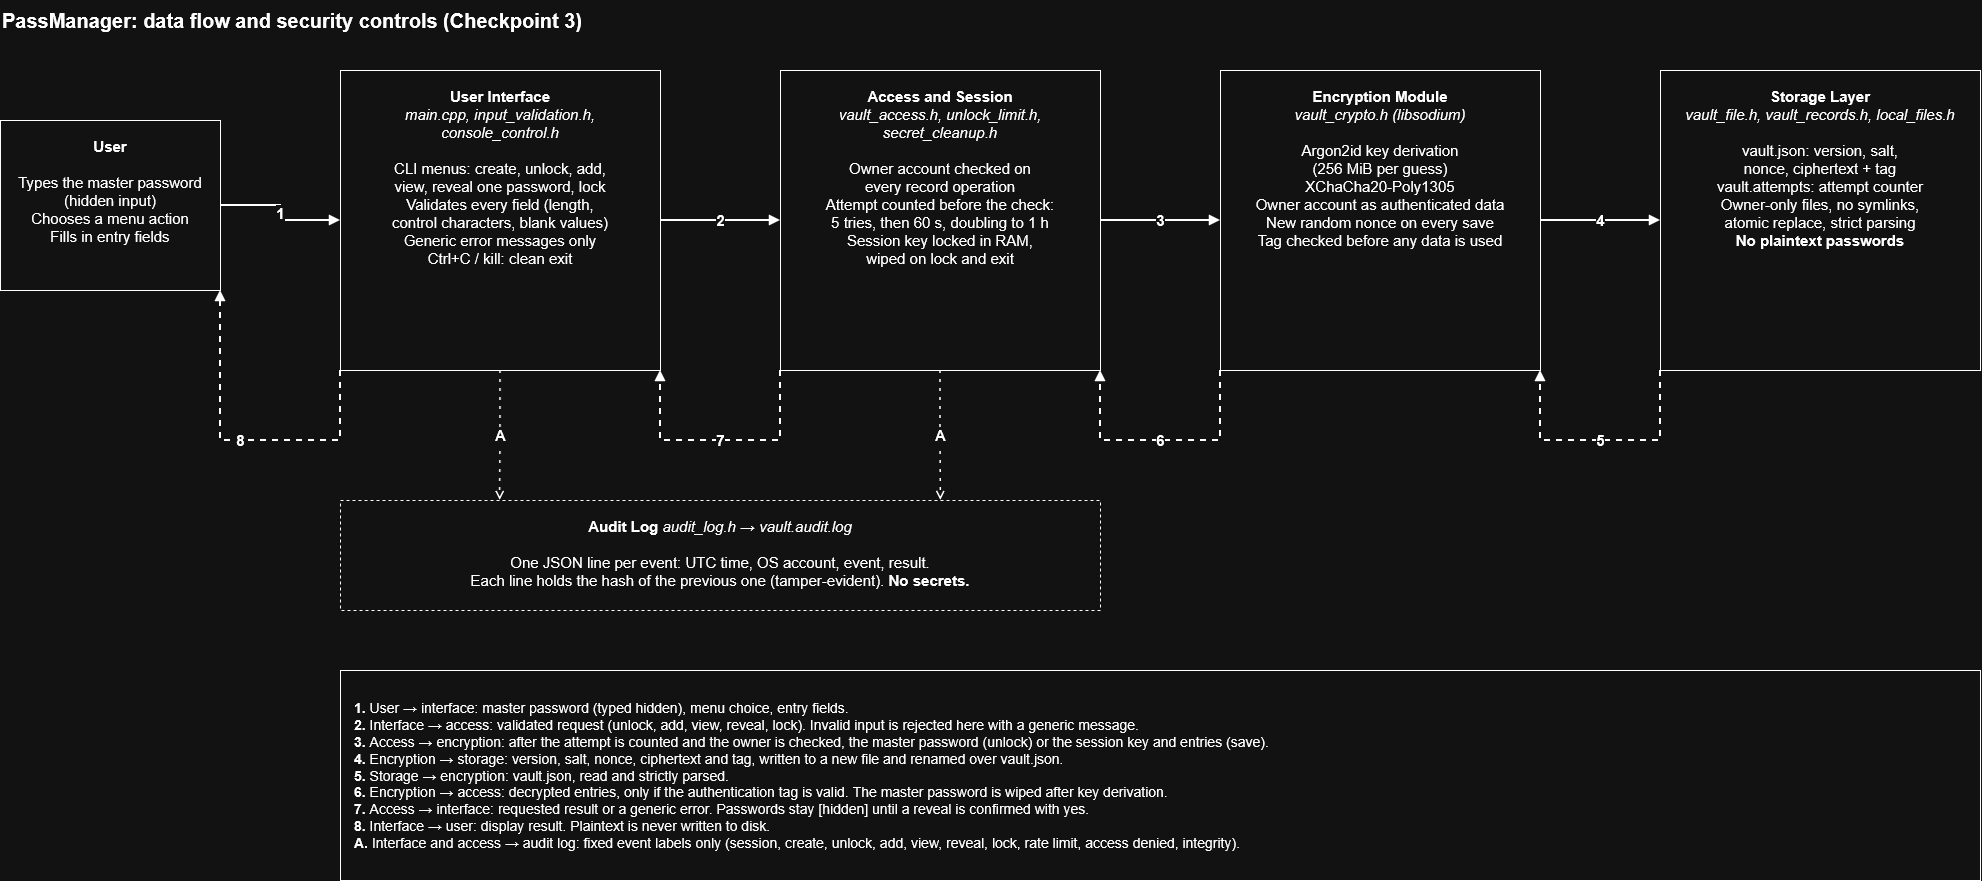

The diagram above was exported from draw.io. Its source (the exported page's mxGraphModel, read from the mxfile embedded in the PNG):
<mxGraphModel dx="2402" dy="2769" grid="1" gridSize="10" guides="1" tooltips="1" connect="1" arrows="1" fold="1" page="1" pageScale="1" pageWidth="827" pageHeight="1169" math="0" shadow="0">
  <root>
    <mxCell id="0" />
    <mxCell id="1" parent="0" />
    <mxCell id="user" parent="1" style="rounded=0;whiteSpace=wrap;html=1;fontSize=15;spacing=12;verticalAlign=top;" value="&lt;b&gt;User&lt;/b&gt;&lt;br&gt;&lt;br&gt;Types the master password&lt;br&gt;(hidden input)&lt;br&gt;Chooses a menu action&lt;br&gt;Fills in entry fields" vertex="1">
      <mxGeometry height="170" width="220" y="90" as="geometry" />
    </mxCell>
    <mxCell id="ui" parent="1" style="rounded=0;whiteSpace=wrap;html=1;fontSize=15;spacing=12;verticalAlign=top;" value="&lt;b&gt;User Interface&lt;/b&gt;&lt;br&gt;&lt;i&gt;main.cpp, input_validation.h, console_control.h&lt;/i&gt;&lt;br&gt;&lt;br&gt;CLI menus: create, unlock, add,&lt;br&gt;view, reveal one password, lock&lt;br&gt;Validates every field (length,&lt;br&gt;control characters, blank values)&lt;br&gt;Generic error messages only&lt;br&gt;Ctrl+C / kill: clean exit" vertex="1">
      <mxGeometry height="300" width="320" x="340" y="40" as="geometry" />
    </mxCell>
    <mxCell id="acc" parent="1" style="rounded=0;whiteSpace=wrap;html=1;fontSize=15;spacing=12;verticalAlign=top;" value="&lt;b&gt;Access and Session&lt;/b&gt;&lt;br&gt;&lt;i&gt;vault_access.h, unlock_limit.h, secret_cleanup.h&lt;/i&gt;&lt;br&gt;&lt;br&gt;Owner account checked on&lt;br&gt;every record operation&lt;br&gt;Attempt counted before the check:&lt;br&gt;5 tries, then 60 s, doubling to 1 h&lt;br&gt;Session key locked in RAM,&lt;br&gt;wiped on lock and exit" vertex="1">
      <mxGeometry height="300" width="320" x="780" y="40" as="geometry" />
    </mxCell>
    <mxCell id="enc" parent="1" style="rounded=0;whiteSpace=wrap;html=1;fontSize=15;spacing=12;verticalAlign=top;" value="&lt;b&gt;Encryption Module&lt;/b&gt;&lt;br&gt;&lt;i&gt;vault_crypto.h (libsodium)&lt;/i&gt;&lt;br&gt;&lt;br&gt;Argon2id key derivation&lt;br&gt;(256 MiB per guess)&lt;br&gt;XChaCha20-Poly1305&lt;br&gt;Owner account as authenticated data&lt;br&gt;New random nonce on every save&lt;br&gt;Tag checked before any data is used" vertex="1">
      <mxGeometry height="300" width="320" x="1220" y="40" as="geometry" />
    </mxCell>
    <mxCell id="sto" parent="1" style="rounded=0;whiteSpace=wrap;html=1;fontSize=15;spacing=12;verticalAlign=top;" value="&lt;b&gt;Storage Layer&lt;/b&gt;&lt;br&gt;&lt;i&gt;vault_file.h, vault_records.h, local_files.h&lt;/i&gt;&lt;br&gt;&lt;br&gt;vault.json: version, salt,&lt;br&gt;nonce, ciphertext + tag&lt;br&gt;vault.attempts: attempt counter&lt;br&gt;Owner-only files, no symlinks,&lt;br&gt;atomic replace, strict parsing&lt;br&gt;&lt;b&gt;No plaintext passwords&lt;/b&gt;" vertex="1">
      <mxGeometry height="300" width="320" x="1660" y="40" as="geometry" />
    </mxCell>
    <mxCell id="audit" parent="1" style="rounded=0;whiteSpace=wrap;html=1;fontSize=15;spacing=12;verticalAlign=top;dashed=1;" value="&lt;b&gt;Audit Log&lt;/b&gt;  &lt;i&gt;audit_log.h → vault.audit.log&lt;/i&gt;&lt;br&gt;&lt;br&gt;One JSON line per event: UTC time, OS account, event, result.&lt;br&gt;Each line holds the hash of the previous one (tamper-evident). &lt;b&gt;No secrets.&lt;/b&gt;" vertex="1">
      <mxGeometry height="110" width="760" x="340" y="470" as="geometry" />
    </mxCell>
    <mxCell id="e1" edge="1" parent="1" source="user" style="edgeStyle=orthogonalEdgeStyle;rounded=0;html=1;endArrow=block;endFill=1;strokeWidth=2;fontSize=15;fontStyle=1;labelBackgroundColor=#ffffff;exitX=1;exitY=0.5;entryX=0;entryY=0.5;" target="ui" value="1">
      <mxGeometry relative="1" as="geometry" />
    </mxCell>
    <mxCell id="e2" edge="1" parent="1" source="ui" style="edgeStyle=orthogonalEdgeStyle;rounded=0;html=1;endArrow=block;endFill=1;strokeWidth=2;fontSize=15;fontStyle=1;labelBackgroundColor=#ffffff;exitX=1;exitY=0.5;entryX=0;entryY=0.5;" target="acc" value="2">
      <mxGeometry relative="1" as="geometry" />
    </mxCell>
    <mxCell id="e3" edge="1" parent="1" source="acc" style="edgeStyle=orthogonalEdgeStyle;rounded=0;html=1;endArrow=block;endFill=1;strokeWidth=2;fontSize=15;fontStyle=1;labelBackgroundColor=#ffffff;exitX=1;exitY=0.5;entryX=0;entryY=0.5;" target="enc" value="3">
      <mxGeometry relative="1" as="geometry" />
    </mxCell>
    <mxCell id="e4" edge="1" parent="1" source="enc" style="edgeStyle=orthogonalEdgeStyle;rounded=0;html=1;endArrow=block;endFill=1;strokeWidth=2;fontSize=15;fontStyle=1;labelBackgroundColor=#ffffff;exitX=1;exitY=0.5;entryX=0;entryY=0.5;" target="sto" value="4">
      <mxGeometry relative="1" as="geometry" />
    </mxCell>
    <mxCell id="e5" edge="1" parent="1" source="sto" style="edgeStyle=orthogonalEdgeStyle;rounded=0;html=1;endArrow=block;endFill=1;strokeWidth=2;dashed=1;fontSize=15;fontStyle=1;labelBackgroundColor=#ffffff;exitX=0;exitY=1;entryX=1;entryY=1;" target="enc" value="5">
      <mxGeometry relative="1" as="geometry">
        <Array as="points">
          <mxPoint x="1660" y="410" />
          <mxPoint x="1540" y="410" />
        </Array>
      </mxGeometry>
    </mxCell>
    <mxCell id="e6" edge="1" parent="1" source="enc" style="edgeStyle=orthogonalEdgeStyle;rounded=0;html=1;endArrow=block;endFill=1;strokeWidth=2;dashed=1;fontSize=15;fontStyle=1;labelBackgroundColor=#ffffff;exitX=0;exitY=1;entryX=1;entryY=1;" target="acc" value="6">
      <mxGeometry relative="1" as="geometry">
        <Array as="points">
          <mxPoint x="1220" y="410" />
          <mxPoint x="1100" y="410" />
        </Array>
      </mxGeometry>
    </mxCell>
    <mxCell id="e7" edge="1" parent="1" source="acc" style="edgeStyle=orthogonalEdgeStyle;rounded=0;html=1;endArrow=block;endFill=1;strokeWidth=2;dashed=1;fontSize=15;fontStyle=1;labelBackgroundColor=#ffffff;exitX=0;exitY=1;entryX=1;entryY=1;" target="ui" value="7">
      <mxGeometry relative="1" as="geometry">
        <Array as="points">
          <mxPoint x="780" y="410" />
          <mxPoint x="660" y="410" />
        </Array>
      </mxGeometry>
    </mxCell>
    <mxCell id="e8" edge="1" parent="1" source="ui" style="edgeStyle=orthogonalEdgeStyle;rounded=0;html=1;endArrow=block;endFill=1;strokeWidth=2;dashed=1;fontSize=15;fontStyle=1;labelBackgroundColor=#ffffff;exitX=0;exitY=1;entryX=1;entryY=1;" target="user" value="8">
      <mxGeometry relative="1" as="geometry">
        <Array as="points">
          <mxPoint x="340" y="410" />
          <mxPoint x="220" y="410" />
        </Array>
      </mxGeometry>
    </mxCell>
    <mxCell id="a1" edge="1" parent="1" source="ui" style="edgeStyle=orthogonalEdgeStyle;rounded=0;html=1;endArrow=open;endFill=0;strokeWidth=1.5;dashed=1;dashPattern=2 4;fontSize=15;fontStyle=1;labelBackgroundColor=#ffffff;exitX=0.5;exitY=1;entryX=0.21;entryY=0;" target="audit" value="A">
      <mxGeometry relative="1" as="geometry" />
    </mxCell>
    <mxCell id="a2" edge="1" parent="1" source="acc" style="edgeStyle=orthogonalEdgeStyle;rounded=0;html=1;endArrow=open;endFill=0;strokeWidth=1.5;dashed=1;dashPattern=2 4;fontSize=15;fontStyle=1;labelBackgroundColor=#ffffff;exitX=0.5;exitY=1;entryX=0.79;entryY=0;" target="audit" value="A">
      <mxGeometry relative="1" as="geometry" />
    </mxCell>
    <mxCell id="legend" parent="1" style="rounded=0;whiteSpace=wrap;html=1;fontSize=14;spacing=14;align=left;verticalAlign=middle;" value="&lt;div align=&quot;left&quot;&gt;&lt;b&gt;1.&lt;/b&gt; User → interface: master password (typed hidden), menu choice, entry fields.&lt;br&gt;&lt;b&gt;2.&lt;/b&gt; Interface → access: validated request (unlock, add, view, reveal, lock). Invalid input is rejected here with a generic message.&lt;br&gt;&lt;b&gt;3.&lt;/b&gt; Access → encryption: after the attempt is counted and the owner is checked, the master password (unlock) or the session key and entries (save).&lt;br&gt;&lt;b&gt;4.&lt;/b&gt; Encryption → storage: version, salt, nonce, ciphertext and tag, written to a new file and renamed over vault.json.&lt;br&gt;&lt;b&gt;5.&lt;/b&gt; Storage → encryption: vault.json, read and strictly parsed.&lt;br&gt;&lt;b&gt;6.&lt;/b&gt; Encryption → access: decrypted entries, only if the authentication tag is valid. The master password is wiped after key derivation.&lt;br&gt;&lt;b&gt;7.&lt;/b&gt; Access → interface: requested result or a generic error. Passwords stay [hidden] until a reveal is confirmed with yes.&lt;br&gt;&lt;b&gt;8.&lt;/b&gt; Interface → user: display result. Plaintext is never written to disk.&lt;br&gt;&lt;b&gt;A.&lt;/b&gt; Interface and access → audit log: fixed event labels only (session, create, unlock, add, view, reveal, lock, rate limit, access denied, integrity).&lt;/div&gt;" vertex="1">
      <mxGeometry height="210" width="1640" x="340" y="640" as="geometry" />
    </mxCell>
    <mxCell id="title" parent="1" style="text;html=1;fontSize=20;align=left;verticalAlign=middle;" value="&lt;b&gt;PassManager: data flow and security controls (Checkpoint 3)&lt;/b&gt;" vertex="1">
      <mxGeometry height="40" width="900" y="-30" as="geometry" />
    </mxCell>
  </root>
</mxGraphModel>